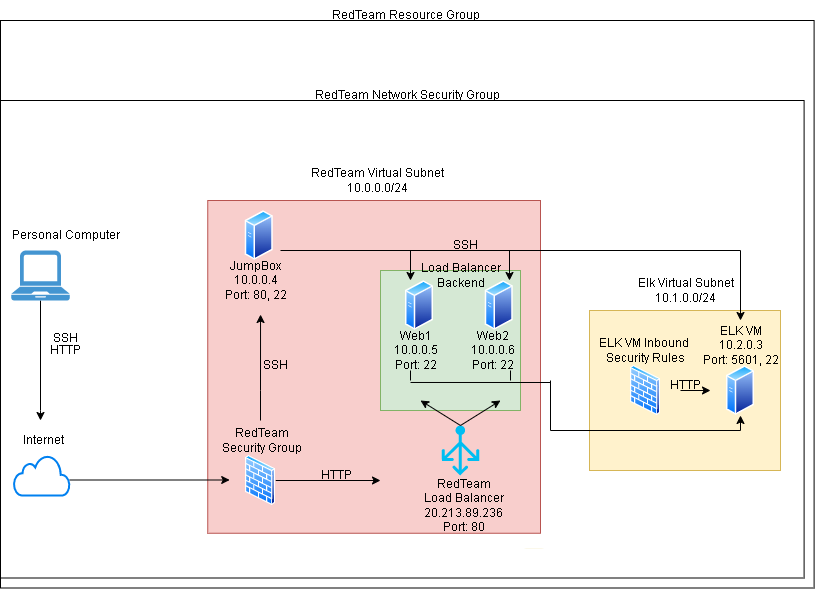

The diagram above was exported from draw.io. Its source (the exported page's mxGraphModel, read from the mxfile embedded in the PNG):
<mxGraphModel dx="1422" dy="762" grid="1" gridSize="10" guides="1" tooltips="1" connect="1" arrows="1" fold="1" page="1" pageScale="1" pageWidth="850" pageHeight="1100" math="0" shadow="0">
  <root>
    <mxCell id="0" />
    <mxCell id="1" parent="0" />
    <mxCell id="0cICsc1e2qVMLPb_AX---89" value="" style="rounded=0;whiteSpace=wrap;html=1;" vertex="1" parent="1">
      <mxGeometry x="20" y="60" width="813.6" height="567.5" as="geometry" />
    </mxCell>
    <mxCell id="0cICsc1e2qVMLPb_AX---87" value="" style="rounded=0;whiteSpace=wrap;html=1;" vertex="1" parent="1">
      <mxGeometry x="20" y="140" width="803.6" height="477.5" as="geometry" />
    </mxCell>
    <mxCell id="0cICsc1e2qVMLPb_AX---60" value="" style="whiteSpace=wrap;html=1;aspect=fixed;fillColor=#f8cecc;strokeColor=#b85450;" vertex="1" parent="1">
      <mxGeometry x="227.25" y="240" width="332.75" height="332.75" as="geometry" />
    </mxCell>
    <mxCell id="0cICsc1e2qVMLPb_AX---58" value="" style="whiteSpace=wrap;html=1;aspect=fixed;fillColor=#d5e8d4;strokeColor=#82b366;" vertex="1" parent="1">
      <mxGeometry x="400" y="310" width="140" height="140" as="geometry" />
    </mxCell>
    <mxCell id="0cICsc1e2qVMLPb_AX---57" value="" style="rounded=0;whiteSpace=wrap;html=1;fillColor=#fff2cc;strokeColor=#d6b656;" vertex="1" parent="1">
      <mxGeometry x="609" y="350" width="191" height="160" as="geometry" />
    </mxCell>
    <mxCell id="0cICsc1e2qVMLPb_AX---3" value="RedTeam Resource Group" style="text;html=1;align=center;verticalAlign=middle;resizable=0;points=[];autosize=1;strokeColor=none;fillColor=none;" vertex="1" parent="1">
      <mxGeometry x="340" y="40" width="170" height="30" as="geometry" />
    </mxCell>
    <mxCell id="0cICsc1e2qVMLPb_AX---6" value="RedTeam Network Security Group" style="text;html=1;align=center;verticalAlign=middle;resizable=0;points=[];autosize=1;strokeColor=none;fillColor=none;" vertex="1" parent="1">
      <mxGeometry x="321.8" y="120" width="210" height="30" as="geometry" />
    </mxCell>
    <mxCell id="0cICsc1e2qVMLPb_AX---29" style="edgeStyle=orthogonalEdgeStyle;rounded=0;orthogonalLoop=1;jettySize=auto;html=1;" edge="1" parent="1" source="0cICsc1e2qVMLPb_AX---7">
      <mxGeometry relative="1" as="geometry">
        <mxPoint x="60" y="460" as="targetPoint" />
        <Array as="points">
          <mxPoint x="60" y="450" />
        </Array>
      </mxGeometry>
    </mxCell>
    <mxCell id="0cICsc1e2qVMLPb_AX---7" value="" style="pointerEvents=1;shadow=0;dashed=0;html=1;strokeColor=none;fillColor=#4495D1;labelPosition=center;verticalLabelPosition=bottom;verticalAlign=top;align=center;outlineConnect=0;shape=mxgraph.veeam.laptop;" vertex="1" parent="1">
      <mxGeometry x="30.8" y="290" width="58.4" height="50" as="geometry" />
    </mxCell>
    <mxCell id="0cICsc1e2qVMLPb_AX---30" style="edgeStyle=orthogonalEdgeStyle;rounded=0;orthogonalLoop=1;jettySize=auto;html=1;" edge="1" parent="1">
      <mxGeometry relative="1" as="geometry">
        <mxPoint x="249.2" y="519.5" as="targetPoint" />
        <mxPoint x="89.2" y="519.5" as="sourcePoint" />
        <Array as="points">
          <mxPoint x="249.2" y="519.5" />
        </Array>
      </mxGeometry>
    </mxCell>
    <mxCell id="0cICsc1e2qVMLPb_AX---8" value="" style="html=1;verticalLabelPosition=bottom;align=center;labelBackgroundColor=#ffffff;verticalAlign=top;strokeWidth=2;strokeColor=#0080F0;shadow=0;dashed=0;shape=mxgraph.ios7.icons.cloud;" vertex="1" parent="1">
      <mxGeometry x="33.4" y="495" width="55.8" height="40" as="geometry" />
    </mxCell>
    <mxCell id="0cICsc1e2qVMLPb_AX---31" style="edgeStyle=orthogonalEdgeStyle;rounded=0;orthogonalLoop=1;jettySize=auto;html=1;" edge="1" parent="1" source="0cICsc1e2qVMLPb_AX---9">
      <mxGeometry relative="1" as="geometry">
        <mxPoint x="400" y="520" as="targetPoint" />
      </mxGeometry>
    </mxCell>
    <mxCell id="0cICsc1e2qVMLPb_AX---9" value="" style="aspect=fixed;perimeter=ellipsePerimeter;html=1;align=center;shadow=0;dashed=0;spacingTop=3;image;image=img/lib/active_directory/firewall.svg;direction=east;" vertex="1" parent="1">
      <mxGeometry x="264.75" y="495" width="30.5" height="50" as="geometry" />
    </mxCell>
    <mxCell id="0cICsc1e2qVMLPb_AX---10" value="" style="aspect=fixed;perimeter=ellipsePerimeter;html=1;align=center;shadow=0;dashed=0;spacingTop=3;image;image=img/lib/active_directory/generic_server.svg;" vertex="1" parent="1">
      <mxGeometry x="264.75" y="250" width="28.000000000000004" height="50" as="geometry" />
    </mxCell>
    <mxCell id="0cICsc1e2qVMLPb_AX---11" value="" style="aspect=fixed;perimeter=ellipsePerimeter;html=1;align=center;shadow=0;dashed=0;spacingTop=3;image;image=img/lib/active_directory/generic_server.svg;" vertex="1" parent="1">
      <mxGeometry x="425" y="320" width="28.000000000000004" height="50" as="geometry" />
    </mxCell>
    <mxCell id="0cICsc1e2qVMLPb_AX---12" value="" style="aspect=fixed;perimeter=ellipsePerimeter;html=1;align=center;shadow=0;dashed=0;spacingTop=3;image;image=img/lib/active_directory/generic_server.svg;" vertex="1" parent="1">
      <mxGeometry x="504.75" y="320" width="28.000000000000004" height="50" as="geometry" />
    </mxCell>
    <mxCell id="0cICsc1e2qVMLPb_AX---15" value="" style="aspect=fixed;perimeter=ellipsePerimeter;html=1;align=center;shadow=0;dashed=0;spacingTop=3;image;image=img/lib/active_directory/generic_server.svg;" vertex="1" parent="1">
      <mxGeometry x="746" y="405" width="28.000000000000004" height="50" as="geometry" />
    </mxCell>
    <mxCell id="0cICsc1e2qVMLPb_AX---16" value="" style="aspect=fixed;perimeter=ellipsePerimeter;html=1;align=center;shadow=0;dashed=0;spacingTop=3;image;image=img/lib/active_directory/firewall.svg;" vertex="1" parent="1">
      <mxGeometry x="649.75" y="405" width="30.5" height="50" as="geometry" />
    </mxCell>
    <mxCell id="0cICsc1e2qVMLPb_AX---17" value="" style="verticalLabelPosition=bottom;html=1;verticalAlign=top;align=center;strokeColor=none;fillColor=#00BEF2;shape=mxgraph.azure.load_balancer_generic;pointerEvents=1;" vertex="1" parent="1">
      <mxGeometry x="461.25" y="465" width="37.5" height="50" as="geometry" />
    </mxCell>
    <mxCell id="0cICsc1e2qVMLPb_AX---18" value="Internet" style="text;html=1;align=center;verticalAlign=middle;resizable=0;points=[];autosize=1;strokeColor=none;fillColor=none;rotation=0;" vertex="1" parent="1">
      <mxGeometry x="33.4" y="465" width="60" height="30" as="geometry" />
    </mxCell>
    <mxCell id="0cICsc1e2qVMLPb_AX---19" value="Personal Computer" style="text;html=1;align=center;verticalAlign=middle;resizable=0;points=[];autosize=1;strokeColor=none;fillColor=none;" vertex="1" parent="1">
      <mxGeometry x="19.999999999999996" y="260" width="130" height="30" as="geometry" />
    </mxCell>
    <mxCell id="0cICsc1e2qVMLPb_AX---32" style="edgeStyle=orthogonalEdgeStyle;rounded=0;orthogonalLoop=1;jettySize=auto;html=1;entryX=0.556;entryY=1.067;entryDx=0;entryDy=0;entryPerimeter=0;" edge="1" parent="1" source="0cICsc1e2qVMLPb_AX---20" target="0cICsc1e2qVMLPb_AX---61">
      <mxGeometry relative="1" as="geometry">
        <mxPoint x="280" y="380" as="targetPoint" />
        <Array as="points">
          <mxPoint x="280" y="430" />
          <mxPoint x="280" y="430" />
        </Array>
      </mxGeometry>
    </mxCell>
    <mxCell id="0cICsc1e2qVMLPb_AX---20" value="RedTeam&lt;br&gt;Security Group" style="text;html=1;align=center;verticalAlign=middle;resizable=0;points=[];autosize=1;strokeColor=none;fillColor=none;rotation=0;" vertex="1" parent="1">
      <mxGeometry x="231.25" y="460" width="100" height="40" as="geometry" />
    </mxCell>
    <mxCell id="0cICsc1e2qVMLPb_AX---21" value="Web1&lt;br&gt;10.0.0.5&lt;br&gt;Port: 22" style="text;html=1;align=center;verticalAlign=middle;resizable=0;points=[];autosize=1;strokeColor=none;fillColor=none;" vertex="1" parent="1">
      <mxGeometry x="400" y="360" width="70" height="60" as="geometry" />
    </mxCell>
    <mxCell id="0cICsc1e2qVMLPb_AX---22" value="Web2&lt;br&gt;10.0.0.6&lt;br&gt;Port: 22" style="text;html=1;align=center;verticalAlign=middle;resizable=0;points=[];autosize=1;strokeColor=none;fillColor=none;" vertex="1" parent="1">
      <mxGeometry x="477.25" y="360" width="70" height="60" as="geometry" />
    </mxCell>
    <mxCell id="0cICsc1e2qVMLPb_AX---23" value="ELK VM Inbound &lt;br&gt;Security Rules" style="text;html=1;align=center;verticalAlign=middle;resizable=0;points=[];autosize=1;strokeColor=none;fillColor=none;" vertex="1" parent="1">
      <mxGeometry x="610" y="370" width="110" height="40" as="geometry" />
    </mxCell>
    <mxCell id="0cICsc1e2qVMLPb_AX---25" value="ELK VM&lt;br&gt;10.2.0.3&lt;br&gt;Port: 5601, 22" style="text;html=1;align=center;verticalAlign=middle;resizable=0;points=[];autosize=1;strokeColor=none;fillColor=none;" vertex="1" parent="1">
      <mxGeometry x="710" y="355" width="100" height="60" as="geometry" />
    </mxCell>
    <mxCell id="0cICsc1e2qVMLPb_AX---27" value="RedTeam&lt;br&gt;Load Balancer&lt;br&gt;&lt;div&gt;&lt;span style=&quot;background-color: initial;&quot;&gt;20.213.89.236&lt;/span&gt;&lt;br&gt;&lt;/div&gt;&lt;div&gt;&lt;span style=&quot;background-color: initial;&quot;&gt;Port: 80&lt;/span&gt;&lt;/div&gt;" style="text;html=1;align=center;verticalAlign=middle;resizable=0;points=[];autosize=1;strokeColor=none;fillColor=none;" vertex="1" parent="1">
      <mxGeometry x="432.75" y="510" width="100" height="70" as="geometry" />
    </mxCell>
    <mxCell id="0cICsc1e2qVMLPb_AX---35" value="" style="endArrow=none;html=1;rounded=0;" edge="1" parent="1">
      <mxGeometry width="50" height="50" relative="1" as="geometry">
        <mxPoint x="300" y="290" as="sourcePoint" />
        <mxPoint x="760" y="290" as="targetPoint" />
      </mxGeometry>
    </mxCell>
    <mxCell id="0cICsc1e2qVMLPb_AX---38" value="" style="endArrow=classic;html=1;rounded=0;" edge="1" parent="1">
      <mxGeometry width="50" height="50" relative="1" as="geometry">
        <mxPoint x="760" y="290" as="sourcePoint" />
        <mxPoint x="760" y="360" as="targetPoint" />
      </mxGeometry>
    </mxCell>
    <mxCell id="0cICsc1e2qVMLPb_AX---39" value="" style="endArrow=classic;html=1;rounded=0;exitX=0.5;exitY=0;exitDx=0;exitDy=0;exitPerimeter=0;" edge="1" parent="1" source="0cICsc1e2qVMLPb_AX---17">
      <mxGeometry width="50" height="50" relative="1" as="geometry">
        <mxPoint x="480" y="480" as="sourcePoint" />
        <mxPoint x="440" y="440" as="targetPoint" />
      </mxGeometry>
    </mxCell>
    <mxCell id="0cICsc1e2qVMLPb_AX---40" value="" style="endArrow=classic;html=1;rounded=0;exitX=0.5;exitY=0;exitDx=0;exitDy=0;exitPerimeter=0;" edge="1" parent="1" source="0cICsc1e2qVMLPb_AX---17">
      <mxGeometry width="50" height="50" relative="1" as="geometry">
        <mxPoint x="480" y="480" as="sourcePoint" />
        <mxPoint x="520" y="440" as="targetPoint" />
      </mxGeometry>
    </mxCell>
    <mxCell id="0cICsc1e2qVMLPb_AX---45" value="" style="endArrow=none;html=1;rounded=0;" edge="1" parent="1">
      <mxGeometry width="50" height="50" relative="1" as="geometry">
        <mxPoint x="520" y="420" as="sourcePoint" />
        <mxPoint x="520" y="420" as="targetPoint" />
      </mxGeometry>
    </mxCell>
    <mxCell id="0cICsc1e2qVMLPb_AX---46" value="" style="endArrow=none;html=1;rounded=0;" edge="1" parent="1">
      <mxGeometry width="50" height="50" relative="1" as="geometry">
        <mxPoint x="570" y="420" as="sourcePoint" />
        <mxPoint x="570" y="470" as="targetPoint" />
      </mxGeometry>
    </mxCell>
    <mxCell id="0cICsc1e2qVMLPb_AX---47" value="" style="endArrow=none;html=1;rounded=0;" edge="1" parent="1">
      <mxGeometry width="50" height="50" relative="1" as="geometry">
        <mxPoint x="570" y="470" as="sourcePoint" />
        <mxPoint x="760" y="470" as="targetPoint" />
      </mxGeometry>
    </mxCell>
    <mxCell id="0cICsc1e2qVMLPb_AX---48" value="" style="endArrow=classic;html=1;rounded=0;entryX=0.5;entryY=1;entryDx=0;entryDy=0;" edge="1" parent="1" target="0cICsc1e2qVMLPb_AX---15">
      <mxGeometry width="50" height="50" relative="1" as="geometry">
        <mxPoint x="760" y="470" as="sourcePoint" />
        <mxPoint x="450" y="360" as="targetPoint" />
      </mxGeometry>
    </mxCell>
    <mxCell id="0cICsc1e2qVMLPb_AX---50" value="" style="endArrow=none;html=1;rounded=0;" edge="1" parent="1">
      <mxGeometry width="50" height="50" relative="1" as="geometry">
        <mxPoint x="60" y="570" as="sourcePoint" />
        <mxPoint x="60" y="590" as="targetPoint" />
      </mxGeometry>
    </mxCell>
    <mxCell id="0cICsc1e2qVMLPb_AX---51" value="" style="endArrow=none;html=1;rounded=0;" edge="1" parent="1">
      <mxGeometry width="50" height="50" relative="1" as="geometry">
        <mxPoint x="60" y="590" as="sourcePoint" />
        <mxPoint x="660" y="590" as="targetPoint" />
      </mxGeometry>
    </mxCell>
    <mxCell id="0cICsc1e2qVMLPb_AX---53" value="" style="endArrow=classic;html=1;rounded=0;" edge="1" parent="1">
      <mxGeometry width="50" height="50" relative="1" as="geometry">
        <mxPoint x="660" y="590" as="sourcePoint" />
        <mxPoint x="660" y="490" as="targetPoint" />
      </mxGeometry>
    </mxCell>
    <mxCell id="0cICsc1e2qVMLPb_AX---54" value="" style="endArrow=classic;html=1;rounded=0;" edge="1" parent="1">
      <mxGeometry width="50" height="50" relative="1" as="geometry">
        <mxPoint x="700" y="430" as="sourcePoint" />
        <mxPoint x="730" y="430" as="targetPoint" />
      </mxGeometry>
    </mxCell>
    <mxCell id="0cICsc1e2qVMLPb_AX---55" value="RedTeam Virtual Subnet&lt;br&gt;10.0.0.0/24" style="text;html=1;align=center;verticalAlign=middle;resizable=0;points=[];autosize=1;strokeColor=none;fillColor=none;" vertex="1" parent="1">
      <mxGeometry x="317.25" y="200" width="160" height="40" as="geometry" />
    </mxCell>
    <mxCell id="0cICsc1e2qVMLPb_AX---56" value="Elk Virtual Subnet&lt;br&gt;10.1.0.0/24" style="text;html=1;align=center;verticalAlign=middle;resizable=0;points=[];autosize=1;strokeColor=none;fillColor=none;" vertex="1" parent="1">
      <mxGeometry x="644.5" y="310" width="120" height="40" as="geometry" />
    </mxCell>
    <mxCell id="0cICsc1e2qVMLPb_AX---61" value="JumpBox&lt;br&gt;10.0.0.4&lt;br&gt;Port: 80, 22" style="text;html=1;align=center;verticalAlign=middle;resizable=0;points=[];autosize=1;strokeColor=none;fillColor=none;" vertex="1" parent="1">
      <mxGeometry x="230" y="290" width="90" height="60" as="geometry" />
    </mxCell>
    <mxCell id="0cICsc1e2qVMLPb_AX---65" value="SSH" style="text;html=1;align=center;verticalAlign=middle;resizable=0;points=[];autosize=1;strokeColor=none;fillColor=none;" vertex="1" parent="1">
      <mxGeometry x="460" y="270" width="50" height="30" as="geometry" />
    </mxCell>
    <mxCell id="0cICsc1e2qVMLPb_AX---68" value="HTTP" style="text;html=1;align=center;verticalAlign=middle;resizable=0;points=[];autosize=1;strokeColor=none;fillColor=none;" vertex="1" parent="1">
      <mxGeometry x="331.25" y="500" width="50" height="30" as="geometry" />
    </mxCell>
    <mxCell id="0cICsc1e2qVMLPb_AX---69" value="HTTP" style="text;html=1;align=center;verticalAlign=middle;resizable=0;points=[];autosize=1;strokeColor=none;fillColor=none;" vertex="1" parent="1">
      <mxGeometry x="680.25" y="410" width="50" height="30" as="geometry" />
    </mxCell>
    <mxCell id="0cICsc1e2qVMLPb_AX---70" value="HTTP" style="text;html=1;align=center;verticalAlign=middle;resizable=0;points=[];autosize=1;strokeColor=none;fillColor=none;" vertex="1" parent="1">
      <mxGeometry x="340" y="590" width="50" height="30" as="geometry" />
    </mxCell>
    <mxCell id="0cICsc1e2qVMLPb_AX---71" value="SSH" style="text;html=1;align=center;verticalAlign=middle;resizable=0;points=[];autosize=1;strokeColor=none;fillColor=none;" vertex="1" parent="1">
      <mxGeometry x="270" y="390" width="50" height="30" as="geometry" />
    </mxCell>
    <mxCell id="0cICsc1e2qVMLPb_AX---72" value="SSH" style="text;html=1;align=center;verticalAlign=middle;resizable=0;points=[];autosize=1;strokeColor=none;fillColor=none;" vertex="1" parent="1">
      <mxGeometry x="60" y="362.5" width="50" height="30" as="geometry" />
    </mxCell>
    <mxCell id="0cICsc1e2qVMLPb_AX---74" value="HTTP" style="text;html=1;align=center;verticalAlign=middle;resizable=0;points=[];autosize=1;strokeColor=none;fillColor=none;" vertex="1" parent="1">
      <mxGeometry x="60" y="375" width="50" height="30" as="geometry" />
    </mxCell>
    <mxCell id="0cICsc1e2qVMLPb_AX---76" value="Load Balancer&lt;br&gt;Backend" style="text;html=1;align=center;verticalAlign=middle;resizable=0;points=[];autosize=1;strokeColor=none;fillColor=none;" vertex="1" parent="1">
      <mxGeometry x="430" y="295" width="100" height="40" as="geometry" />
    </mxCell>
    <mxCell id="0cICsc1e2qVMLPb_AX---79" value="" style="endArrow=classic;html=1;rounded=0;" edge="1" parent="1">
      <mxGeometry width="50" height="50" relative="1" as="geometry">
        <mxPoint x="529" y="290" as="sourcePoint" />
        <mxPoint x="529" y="320" as="targetPoint" />
        <Array as="points" />
      </mxGeometry>
    </mxCell>
    <mxCell id="0cICsc1e2qVMLPb_AX---80" value="" style="endArrow=classic;html=1;rounded=0;" edge="1" parent="1">
      <mxGeometry width="50" height="50" relative="1" as="geometry">
        <mxPoint x="430" y="290" as="sourcePoint" />
        <mxPoint x="430" y="320" as="targetPoint" />
      </mxGeometry>
    </mxCell>
    <mxCell id="0cICsc1e2qVMLPb_AX---83" value="" style="endArrow=none;html=1;rounded=0;" edge="1" parent="1">
      <mxGeometry width="50" height="50" relative="1" as="geometry">
        <mxPoint x="430" y="420" as="sourcePoint" />
        <mxPoint x="430" y="410" as="targetPoint" />
      </mxGeometry>
    </mxCell>
    <mxCell id="0cICsc1e2qVMLPb_AX---85" value="" style="endArrow=none;html=1;rounded=0;" edge="1" parent="1">
      <mxGeometry width="50" height="50" relative="1" as="geometry">
        <mxPoint x="530" y="410" as="sourcePoint" />
        <mxPoint x="530" y="420" as="targetPoint" />
      </mxGeometry>
    </mxCell>
    <mxCell id="0cICsc1e2qVMLPb_AX---90" value="" style="endArrow=none;html=1;rounded=0;exitX=0.429;exitY=1.033;exitDx=0;exitDy=0;exitPerimeter=0;" edge="1" parent="1" source="0cICsc1e2qVMLPb_AX---21">
      <mxGeometry width="50" height="50" relative="1" as="geometry">
        <mxPoint x="410" y="280" as="sourcePoint" />
        <mxPoint x="570" y="422" as="targetPoint" />
      </mxGeometry>
    </mxCell>
  </root>
</mxGraphModel>